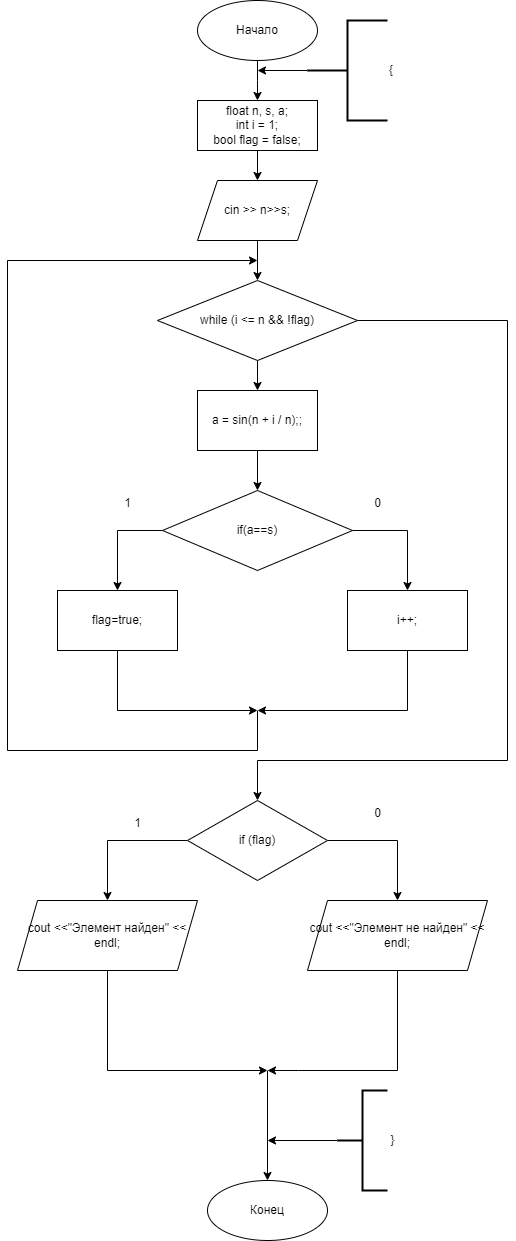

The diagram above was exported from draw.io. Its source (the exported page's mxGraphModel, read from the mxfile embedded in the PNG):
<mxGraphModel dx="1050" dy="725" grid="1" gridSize="10" guides="1" tooltips="1" connect="1" arrows="1" fold="1" page="1" pageScale="1" pageWidth="827" pageHeight="1169" math="0" shadow="0">
  <root>
    <mxCell id="0" />
    <mxCell id="1" parent="0" />
    <mxCell id="MxVB5uM-RIzDyaNLnOSY-3" style="edgeStyle=orthogonalEdgeStyle;rounded=0;orthogonalLoop=1;jettySize=auto;html=1;exitX=0.5;exitY=1;exitDx=0;exitDy=0;entryX=0.5;entryY=0;entryDx=0;entryDy=0;" parent="1" source="MxVB5uM-RIzDyaNLnOSY-1" target="MxVB5uM-RIzDyaNLnOSY-2" edge="1">
      <mxGeometry relative="1" as="geometry">
        <Array as="points">
          <mxPoint x="530" y="90" />
          <mxPoint x="530" y="90" />
        </Array>
      </mxGeometry>
    </mxCell>
    <mxCell id="MxVB5uM-RIzDyaNLnOSY-1" value="Начало" style="ellipse;whiteSpace=wrap;html=1;" parent="1" vertex="1">
      <mxGeometry x="470" y="10" width="120" height="60" as="geometry" />
    </mxCell>
    <mxCell id="MxVB5uM-RIzDyaNLnOSY-9" style="edgeStyle=orthogonalEdgeStyle;rounded=0;orthogonalLoop=1;jettySize=auto;html=1;exitX=0.5;exitY=1;exitDx=0;exitDy=0;entryX=0.5;entryY=0;entryDx=0;entryDy=0;" parent="1" source="MxVB5uM-RIzDyaNLnOSY-2" target="MxVB5uM-RIzDyaNLnOSY-8" edge="1">
      <mxGeometry relative="1" as="geometry" />
    </mxCell>
    <mxCell id="MxVB5uM-RIzDyaNLnOSY-2" value="&lt;div&gt;float n, s, a;&lt;/div&gt;&lt;div&gt;int i = 1;&lt;/div&gt;&lt;div&gt;bool flag = false;&lt;/div&gt;" style="rounded=0;whiteSpace=wrap;html=1;" parent="1" vertex="1">
      <mxGeometry x="470" y="110" width="120" height="50" as="geometry" />
    </mxCell>
    <mxCell id="MxVB5uM-RIzDyaNLnOSY-5" style="edgeStyle=orthogonalEdgeStyle;rounded=0;orthogonalLoop=1;jettySize=auto;html=1;exitX=0;exitY=0.5;exitDx=0;exitDy=0;exitPerimeter=0;" parent="1" source="MxVB5uM-RIzDyaNLnOSY-4" edge="1">
      <mxGeometry relative="1" as="geometry">
        <mxPoint x="530" y="80" as="targetPoint" />
      </mxGeometry>
    </mxCell>
    <mxCell id="MxVB5uM-RIzDyaNLnOSY-4" value="{" style="strokeWidth=2;html=1;shape=mxgraph.flowchart.annotation_2;align=left;labelPosition=right;pointerEvents=1;" parent="1" vertex="1">
      <mxGeometry x="580" y="30" width="80" height="100" as="geometry" />
    </mxCell>
    <mxCell id="MxVB5uM-RIzDyaNLnOSY-96" style="edgeStyle=orthogonalEdgeStyle;rounded=0;orthogonalLoop=1;jettySize=auto;html=1;exitX=0.5;exitY=1;exitDx=0;exitDy=0;entryX=0.5;entryY=0;entryDx=0;entryDy=0;" parent="1" source="MxVB5uM-RIzDyaNLnOSY-8" target="MxVB5uM-RIzDyaNLnOSY-95" edge="1">
      <mxGeometry relative="1" as="geometry" />
    </mxCell>
    <mxCell id="MxVB5uM-RIzDyaNLnOSY-8" value="cin &amp;gt;&amp;gt; n&amp;gt;&amp;gt;s;" style="shape=parallelogram;perimeter=parallelogramPerimeter;whiteSpace=wrap;html=1;fixedSize=1;" parent="1" vertex="1">
      <mxGeometry x="470" y="190" width="120" height="60" as="geometry" />
    </mxCell>
    <mxCell id="MxVB5uM-RIzDyaNLnOSY-99" style="edgeStyle=orthogonalEdgeStyle;rounded=0;orthogonalLoop=1;jettySize=auto;html=1;exitX=0.5;exitY=1;exitDx=0;exitDy=0;entryX=0.5;entryY=0;entryDx=0;entryDy=0;" parent="1" source="MxVB5uM-RIzDyaNLnOSY-95" target="MxVB5uM-RIzDyaNLnOSY-97" edge="1">
      <mxGeometry relative="1" as="geometry" />
    </mxCell>
    <mxCell id="MxVB5uM-RIzDyaNLnOSY-112" style="edgeStyle=orthogonalEdgeStyle;rounded=0;orthogonalLoop=1;jettySize=auto;html=1;exitX=1;exitY=0.5;exitDx=0;exitDy=0;" parent="1" source="MxVB5uM-RIzDyaNLnOSY-95" target="MxVB5uM-RIzDyaNLnOSY-111" edge="1">
      <mxGeometry relative="1" as="geometry">
        <Array as="points">
          <mxPoint x="780" y="330" />
          <mxPoint x="780" y="770" />
          <mxPoint x="530" y="770" />
        </Array>
      </mxGeometry>
    </mxCell>
    <mxCell id="MxVB5uM-RIzDyaNLnOSY-95" value="while (i &amp;lt;= n &amp;amp;&amp;amp; !flag)" style="rhombus;whiteSpace=wrap;html=1;" parent="1" vertex="1">
      <mxGeometry x="430" y="290" width="200" height="80" as="geometry" />
    </mxCell>
    <mxCell id="MxVB5uM-RIzDyaNLnOSY-102" value="" style="edgeStyle=orthogonalEdgeStyle;rounded=0;orthogonalLoop=1;jettySize=auto;html=1;" parent="1" source="MxVB5uM-RIzDyaNLnOSY-97" target="MxVB5uM-RIzDyaNLnOSY-101" edge="1">
      <mxGeometry relative="1" as="geometry" />
    </mxCell>
    <mxCell id="MxVB5uM-RIzDyaNLnOSY-97" value="&lt;div&gt;a = sin(n + i / n);&lt;span style=&quot;background-color: initial;&quot;&gt;;&lt;/span&gt;&lt;/div&gt;" style="rounded=0;whiteSpace=wrap;html=1;" parent="1" vertex="1">
      <mxGeometry x="470" y="400" width="120" height="60" as="geometry" />
    </mxCell>
    <mxCell id="MxVB5uM-RIzDyaNLnOSY-104" style="edgeStyle=orthogonalEdgeStyle;rounded=0;orthogonalLoop=1;jettySize=auto;html=1;exitX=0;exitY=0.5;exitDx=0;exitDy=0;entryX=0.5;entryY=0;entryDx=0;entryDy=0;" parent="1" source="MxVB5uM-RIzDyaNLnOSY-101" target="MxVB5uM-RIzDyaNLnOSY-103" edge="1">
      <mxGeometry relative="1" as="geometry" />
    </mxCell>
    <mxCell id="MxVB5uM-RIzDyaNLnOSY-107" style="edgeStyle=orthogonalEdgeStyle;rounded=0;orthogonalLoop=1;jettySize=auto;html=1;exitX=1;exitY=0.5;exitDx=0;exitDy=0;" parent="1" source="MxVB5uM-RIzDyaNLnOSY-101" target="MxVB5uM-RIzDyaNLnOSY-106" edge="1">
      <mxGeometry relative="1" as="geometry" />
    </mxCell>
    <mxCell id="MxVB5uM-RIzDyaNLnOSY-101" value="if(a==s)" style="rhombus;whiteSpace=wrap;html=1;" parent="1" vertex="1">
      <mxGeometry x="435" y="500" width="190" height="80" as="geometry" />
    </mxCell>
    <mxCell id="MxVB5uM-RIzDyaNLnOSY-108" style="edgeStyle=orthogonalEdgeStyle;rounded=0;orthogonalLoop=1;jettySize=auto;html=1;exitX=0.5;exitY=1;exitDx=0;exitDy=0;" parent="1" source="MxVB5uM-RIzDyaNLnOSY-103" edge="1">
      <mxGeometry relative="1" as="geometry">
        <mxPoint x="530" y="720" as="targetPoint" />
        <Array as="points">
          <mxPoint x="390" y="720" />
          <mxPoint x="530" y="720" />
        </Array>
      </mxGeometry>
    </mxCell>
    <mxCell id="MxVB5uM-RIzDyaNLnOSY-103" value="flag=true;" style="rounded=0;whiteSpace=wrap;html=1;" parent="1" vertex="1">
      <mxGeometry x="330" y="600" width="120" height="60" as="geometry" />
    </mxCell>
    <mxCell id="MxVB5uM-RIzDyaNLnOSY-105" value="1" style="text;html=1;align=center;verticalAlign=middle;resizable=0;points=[];autosize=1;strokeColor=none;fillColor=none;" parent="1" vertex="1">
      <mxGeometry x="385" y="498" width="30" height="30" as="geometry" />
    </mxCell>
    <mxCell id="MxVB5uM-RIzDyaNLnOSY-109" style="edgeStyle=orthogonalEdgeStyle;rounded=0;orthogonalLoop=1;jettySize=auto;html=1;exitX=0.5;exitY=1;exitDx=0;exitDy=0;" parent="1" source="MxVB5uM-RIzDyaNLnOSY-106" edge="1">
      <mxGeometry relative="1" as="geometry">
        <mxPoint x="530" y="720" as="targetPoint" />
        <mxPoint x="680" y="680" as="sourcePoint" />
        <Array as="points">
          <mxPoint x="680" y="720" />
        </Array>
      </mxGeometry>
    </mxCell>
    <mxCell id="MxVB5uM-RIzDyaNLnOSY-106" value="i++;" style="rounded=0;whiteSpace=wrap;html=1;" parent="1" vertex="1">
      <mxGeometry x="620" y="600" width="120" height="60" as="geometry" />
    </mxCell>
    <mxCell id="MxVB5uM-RIzDyaNLnOSY-110" value="0" style="text;html=1;align=center;verticalAlign=middle;resizable=0;points=[];autosize=1;strokeColor=none;fillColor=none;" parent="1" vertex="1">
      <mxGeometry x="635" y="498" width="30" height="30" as="geometry" />
    </mxCell>
    <mxCell id="MxVB5uM-RIzDyaNLnOSY-116" style="edgeStyle=orthogonalEdgeStyle;rounded=0;orthogonalLoop=1;jettySize=auto;html=1;exitX=0;exitY=0.5;exitDx=0;exitDy=0;" parent="1" source="MxVB5uM-RIzDyaNLnOSY-111" target="MxVB5uM-RIzDyaNLnOSY-114" edge="1">
      <mxGeometry relative="1" as="geometry" />
    </mxCell>
    <mxCell id="MxVB5uM-RIzDyaNLnOSY-117" style="edgeStyle=orthogonalEdgeStyle;rounded=0;orthogonalLoop=1;jettySize=auto;html=1;exitX=1;exitY=0.5;exitDx=0;exitDy=0;entryX=0.5;entryY=0;entryDx=0;entryDy=0;" parent="1" source="MxVB5uM-RIzDyaNLnOSY-111" target="MxVB5uM-RIzDyaNLnOSY-115" edge="1">
      <mxGeometry relative="1" as="geometry" />
    </mxCell>
    <mxCell id="MxVB5uM-RIzDyaNLnOSY-111" value="if (flag)" style="rhombus;whiteSpace=wrap;html=1;" parent="1" vertex="1">
      <mxGeometry x="460" y="810" width="140" height="80" as="geometry" />
    </mxCell>
    <mxCell id="MxVB5uM-RIzDyaNLnOSY-113" value="" style="endArrow=classic;html=1;rounded=0;" parent="1" edge="1">
      <mxGeometry width="50" height="50" relative="1" as="geometry">
        <mxPoint x="530" y="720" as="sourcePoint" />
        <mxPoint x="530" y="270" as="targetPoint" />
        <Array as="points">
          <mxPoint x="530" y="760" />
          <mxPoint x="280" y="760" />
          <mxPoint x="280" y="270" />
        </Array>
      </mxGeometry>
    </mxCell>
    <mxCell id="MxVB5uM-RIzDyaNLnOSY-120" style="edgeStyle=orthogonalEdgeStyle;rounded=0;orthogonalLoop=1;jettySize=auto;html=1;exitX=0.5;exitY=1;exitDx=0;exitDy=0;" parent="1" source="MxVB5uM-RIzDyaNLnOSY-114" edge="1">
      <mxGeometry relative="1" as="geometry">
        <mxPoint x="540" y="1080" as="targetPoint" />
        <Array as="points">
          <mxPoint x="380" y="1080" />
        </Array>
      </mxGeometry>
    </mxCell>
    <mxCell id="MxVB5uM-RIzDyaNLnOSY-114" value="cout &amp;lt;&amp;lt;&quot;Элемент найден&quot; &amp;lt;&amp;lt; endl;" style="shape=parallelogram;perimeter=parallelogramPerimeter;whiteSpace=wrap;html=1;fixedSize=1;" parent="1" vertex="1">
      <mxGeometry x="290" y="910" width="180" height="70" as="geometry" />
    </mxCell>
    <mxCell id="MxVB5uM-RIzDyaNLnOSY-121" style="edgeStyle=orthogonalEdgeStyle;rounded=0;orthogonalLoop=1;jettySize=auto;html=1;exitX=0.5;exitY=1;exitDx=0;exitDy=0;" parent="1" source="MxVB5uM-RIzDyaNLnOSY-115" edge="1">
      <mxGeometry relative="1" as="geometry">
        <mxPoint x="540" y="1080" as="targetPoint" />
        <Array as="points">
          <mxPoint x="670" y="1080" />
          <mxPoint x="571" y="1080" />
        </Array>
      </mxGeometry>
    </mxCell>
    <mxCell id="MxVB5uM-RIzDyaNLnOSY-115" value="cout &amp;lt;&amp;lt;&quot;Элемент не найден&quot; &amp;lt;&amp;lt; endl;" style="shape=parallelogram;perimeter=parallelogramPerimeter;whiteSpace=wrap;html=1;fixedSize=1;" parent="1" vertex="1">
      <mxGeometry x="580" y="910" width="180" height="70" as="geometry" />
    </mxCell>
    <mxCell id="MxVB5uM-RIzDyaNLnOSY-118" value="1" style="text;html=1;align=center;verticalAlign=middle;resizable=0;points=[];autosize=1;strokeColor=none;fillColor=none;" parent="1" vertex="1">
      <mxGeometry x="395" y="818" width="30" height="30" as="geometry" />
    </mxCell>
    <mxCell id="MxVB5uM-RIzDyaNLnOSY-119" value="0" style="text;html=1;align=center;verticalAlign=middle;resizable=0;points=[];autosize=1;strokeColor=none;fillColor=none;" parent="1" vertex="1">
      <mxGeometry x="635" y="808" width="30" height="30" as="geometry" />
    </mxCell>
    <mxCell id="MxVB5uM-RIzDyaNLnOSY-122" value="Конец" style="ellipse;whiteSpace=wrap;html=1;" parent="1" vertex="1">
      <mxGeometry x="480" y="1190" width="120" height="60" as="geometry" />
    </mxCell>
    <mxCell id="MxVB5uM-RIzDyaNLnOSY-123" value="" style="endArrow=classic;html=1;rounded=0;entryX=0.5;entryY=0;entryDx=0;entryDy=0;" parent="1" target="MxVB5uM-RIzDyaNLnOSY-122" edge="1">
      <mxGeometry width="50" height="50" relative="1" as="geometry">
        <mxPoint x="540" y="1080" as="sourcePoint" />
        <mxPoint x="530" y="1160" as="targetPoint" />
      </mxGeometry>
    </mxCell>
    <mxCell id="MxVB5uM-RIzDyaNLnOSY-125" style="edgeStyle=orthogonalEdgeStyle;rounded=0;orthogonalLoop=1;jettySize=auto;html=1;exitX=0;exitY=0.5;exitDx=0;exitDy=0;exitPerimeter=0;" parent="1" source="MxVB5uM-RIzDyaNLnOSY-124" edge="1">
      <mxGeometry relative="1" as="geometry">
        <mxPoint x="540" y="1150" as="targetPoint" />
      </mxGeometry>
    </mxCell>
    <mxCell id="MxVB5uM-RIzDyaNLnOSY-124" value="" style="strokeWidth=2;html=1;shape=mxgraph.flowchart.annotation_2;align=left;labelPosition=right;pointerEvents=1;" parent="1" vertex="1">
      <mxGeometry x="610" y="1100" width="50" height="100" as="geometry" />
    </mxCell>
    <mxCell id="MxVB5uM-RIzDyaNLnOSY-127" value="}" style="text;html=1;align=center;verticalAlign=middle;resizable=0;points=[];autosize=1;strokeColor=none;fillColor=none;" parent="1" vertex="1">
      <mxGeometry x="650" y="1135" width="30" height="30" as="geometry" />
    </mxCell>
  </root>
</mxGraphModel>